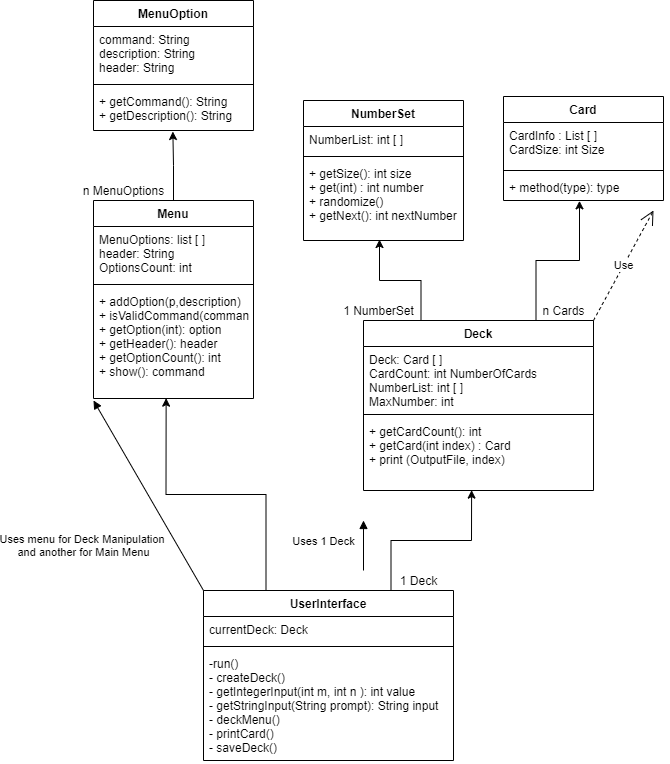

The diagram above was exported from draw.io. Its source (the exported page's mxGraphModel, read from the mxfile embedded in the PNG):
<mxGraphModel dx="2595" dy="1448" grid="1" gridSize="10" guides="1" tooltips="1" connect="1" arrows="1" fold="1" page="1" pageScale="1" pageWidth="850" pageHeight="1100" math="0" shadow="0">
  <root>
    <mxCell id="0" />
    <mxCell id="1" parent="0" />
    <mxCell id="QCoJWHKMkUdtfE_nVtke-33" style="edgeStyle=orthogonalEdgeStyle;rounded=0;orthogonalLoop=1;jettySize=auto;html=1;exitX=0.25;exitY=0;exitDx=0;exitDy=0;entryX=0.454;entryY=0.997;entryDx=0;entryDy=0;entryPerimeter=0;" edge="1" parent="1" source="QCoJWHKMkUdtfE_nVtke-1" target="QCoJWHKMkUdtfE_nVtke-21">
      <mxGeometry relative="1" as="geometry" />
    </mxCell>
    <mxCell id="QCoJWHKMkUdtfE_nVtke-35" style="edgeStyle=orthogonalEdgeStyle;rounded=0;orthogonalLoop=1;jettySize=auto;html=1;exitX=0.75;exitY=0;exitDx=0;exitDy=0;entryX=0.47;entryY=0.995;entryDx=0;entryDy=0;entryPerimeter=0;" edge="1" parent="1" source="QCoJWHKMkUdtfE_nVtke-1" target="QCoJWHKMkUdtfE_nVtke-8">
      <mxGeometry relative="1" as="geometry" />
    </mxCell>
    <mxCell id="QCoJWHKMkUdtfE_nVtke-31" style="edgeStyle=orthogonalEdgeStyle;rounded=0;orthogonalLoop=1;jettySize=auto;html=1;exitX=0.25;exitY=0;exitDx=0;exitDy=0;entryX=0.475;entryY=0.988;entryDx=0;entryDy=0;entryPerimeter=0;" edge="1" parent="1" source="QCoJWHKMkUdtfE_nVtke-5" target="QCoJWHKMkUdtfE_nVtke-12">
      <mxGeometry relative="1" as="geometry" />
    </mxCell>
    <mxCell id="QCoJWHKMkUdtfE_nVtke-32" style="edgeStyle=orthogonalEdgeStyle;rounded=0;orthogonalLoop=1;jettySize=auto;html=1;exitX=0.75;exitY=0;exitDx=0;exitDy=0;entryX=0.475;entryY=1.013;entryDx=0;entryDy=0;entryPerimeter=0;" edge="1" parent="1" source="QCoJWHKMkUdtfE_nVtke-5" target="QCoJWHKMkUdtfE_nVtke-17">
      <mxGeometry relative="1" as="geometry" />
    </mxCell>
    <mxCell id="QCoJWHKMkUdtfE_nVtke-5" value="Deck" style="swimlane;fontStyle=1;align=center;verticalAlign=top;childLayout=stackLayout;horizontal=1;startSize=26;horizontalStack=0;resizeParent=1;resizeParentMax=0;resizeLast=0;collapsible=1;marginBottom=0;" vertex="1" parent="1">
      <mxGeometry x="450" y="460" width="230" height="170" as="geometry" />
    </mxCell>
    <mxCell id="QCoJWHKMkUdtfE_nVtke-6" value="Deck: Card [ ]&#10;CardCount: int NumberOfCards&#10;NumberList: int [ ]&#10;MaxNumber: int " style="text;strokeColor=none;fillColor=none;align=left;verticalAlign=top;spacingLeft=4;spacingRight=4;overflow=hidden;rotatable=0;points=[[0,0.5],[1,0.5]];portConstraint=eastwest;" vertex="1" parent="QCoJWHKMkUdtfE_nVtke-5">
      <mxGeometry y="26" width="230" height="64" as="geometry" />
    </mxCell>
    <mxCell id="QCoJWHKMkUdtfE_nVtke-7" value="" style="line;strokeWidth=1;fillColor=none;align=left;verticalAlign=middle;spacingTop=-1;spacingLeft=3;spacingRight=3;rotatable=0;labelPosition=right;points=[];portConstraint=eastwest;" vertex="1" parent="QCoJWHKMkUdtfE_nVtke-5">
      <mxGeometry y="90" width="230" height="8" as="geometry" />
    </mxCell>
    <mxCell id="QCoJWHKMkUdtfE_nVtke-8" value="+ getCardCount(): int&#10;+ getCard(int index) : Card&#10;+ print (OutputFile, index)&#10; " style="text;strokeColor=none;fillColor=none;align=left;verticalAlign=top;spacingLeft=4;spacingRight=4;overflow=hidden;rotatable=0;points=[[0,0.5],[1,0.5]];portConstraint=eastwest;" vertex="1" parent="QCoJWHKMkUdtfE_nVtke-5">
      <mxGeometry y="98" width="230" height="72" as="geometry" />
    </mxCell>
    <mxCell id="QCoJWHKMkUdtfE_nVtke-9" value="NumberSet" style="swimlane;fontStyle=1;align=center;verticalAlign=top;childLayout=stackLayout;horizontal=1;startSize=26;horizontalStack=0;resizeParent=1;resizeParentMax=0;resizeLast=0;collapsible=1;marginBottom=0;" vertex="1" parent="1">
      <mxGeometry x="390" y="240" width="160" height="140" as="geometry" />
    </mxCell>
    <mxCell id="QCoJWHKMkUdtfE_nVtke-10" value="NumberList: int [ ]" style="text;strokeColor=none;fillColor=none;align=left;verticalAlign=top;spacingLeft=4;spacingRight=4;overflow=hidden;rotatable=0;points=[[0,0.5],[1,0.5]];portConstraint=eastwest;" vertex="1" parent="QCoJWHKMkUdtfE_nVtke-9">
      <mxGeometry y="26" width="160" height="26" as="geometry" />
    </mxCell>
    <mxCell id="QCoJWHKMkUdtfE_nVtke-11" value="" style="line;strokeWidth=1;fillColor=none;align=left;verticalAlign=middle;spacingTop=-1;spacingLeft=3;spacingRight=3;rotatable=0;labelPosition=right;points=[];portConstraint=eastwest;" vertex="1" parent="QCoJWHKMkUdtfE_nVtke-9">
      <mxGeometry y="52" width="160" height="8" as="geometry" />
    </mxCell>
    <mxCell id="QCoJWHKMkUdtfE_nVtke-12" value="+ getSize(): int size&#10;+ get(int) : int number&#10;+ randomize()&#10;+ getNext(): int nextNumber" style="text;strokeColor=none;fillColor=none;align=left;verticalAlign=top;spacingLeft=4;spacingRight=4;overflow=hidden;rotatable=0;points=[[0,0.5],[1,0.5]];portConstraint=eastwest;" vertex="1" parent="QCoJWHKMkUdtfE_nVtke-9">
      <mxGeometry y="60" width="160" height="80" as="geometry" />
    </mxCell>
    <mxCell id="QCoJWHKMkUdtfE_nVtke-14" value="Card" style="swimlane;fontStyle=1;align=center;verticalAlign=top;childLayout=stackLayout;horizontal=1;startSize=26;horizontalStack=0;resizeParent=1;resizeParentMax=0;resizeLast=0;collapsible=1;marginBottom=0;" vertex="1" parent="1">
      <mxGeometry x="590" y="236" width="160" height="104" as="geometry" />
    </mxCell>
    <mxCell id="QCoJWHKMkUdtfE_nVtke-15" value="CardInfo : List [ ]&#10;CardSize: int Size " style="text;strokeColor=none;fillColor=none;align=left;verticalAlign=top;spacingLeft=4;spacingRight=4;overflow=hidden;rotatable=0;points=[[0,0.5],[1,0.5]];portConstraint=eastwest;" vertex="1" parent="QCoJWHKMkUdtfE_nVtke-14">
      <mxGeometry y="26" width="160" height="44" as="geometry" />
    </mxCell>
    <mxCell id="QCoJWHKMkUdtfE_nVtke-16" value="" style="line;strokeWidth=1;fillColor=none;align=left;verticalAlign=middle;spacingTop=-1;spacingLeft=3;spacingRight=3;rotatable=0;labelPosition=right;points=[];portConstraint=eastwest;" vertex="1" parent="QCoJWHKMkUdtfE_nVtke-14">
      <mxGeometry y="70" width="160" height="8" as="geometry" />
    </mxCell>
    <mxCell id="QCoJWHKMkUdtfE_nVtke-17" value="+ method(type): type" style="text;strokeColor=none;fillColor=none;align=left;verticalAlign=top;spacingLeft=4;spacingRight=4;overflow=hidden;rotatable=0;points=[[0,0.5],[1,0.5]];portConstraint=eastwest;" vertex="1" parent="QCoJWHKMkUdtfE_nVtke-14">
      <mxGeometry y="78" width="160" height="26" as="geometry" />
    </mxCell>
    <mxCell id="QCoJWHKMkUdtfE_nVtke-30" style="edgeStyle=orthogonalEdgeStyle;rounded=0;orthogonalLoop=1;jettySize=auto;html=1;exitX=0.5;exitY=0;exitDx=0;exitDy=0;entryX=0.496;entryY=1.024;entryDx=0;entryDy=0;entryPerimeter=0;" edge="1" parent="1" source="QCoJWHKMkUdtfE_nVtke-18" target="QCoJWHKMkUdtfE_nVtke-25">
      <mxGeometry relative="1" as="geometry" />
    </mxCell>
    <mxCell id="QCoJWHKMkUdtfE_nVtke-18" value="Menu" style="swimlane;fontStyle=1;align=center;verticalAlign=top;childLayout=stackLayout;horizontal=1;startSize=26;horizontalStack=0;resizeParent=1;resizeParentMax=0;resizeLast=0;collapsible=1;marginBottom=0;" vertex="1" parent="1">
      <mxGeometry x="180" y="340" width="160" height="198" as="geometry" />
    </mxCell>
    <mxCell id="QCoJWHKMkUdtfE_nVtke-19" value="MenuOptions: list [ ]&#10;header: String &#10;OptionsCount: int " style="text;strokeColor=none;fillColor=none;align=left;verticalAlign=top;spacingLeft=4;spacingRight=4;overflow=hidden;rotatable=0;points=[[0,0.5],[1,0.5]];portConstraint=eastwest;" vertex="1" parent="QCoJWHKMkUdtfE_nVtke-18">
      <mxGeometry y="26" width="160" height="54" as="geometry" />
    </mxCell>
    <mxCell id="QCoJWHKMkUdtfE_nVtke-20" value="" style="line;strokeWidth=1;fillColor=none;align=left;verticalAlign=middle;spacingTop=-1;spacingLeft=3;spacingRight=3;rotatable=0;labelPosition=right;points=[];portConstraint=eastwest;" vertex="1" parent="QCoJWHKMkUdtfE_nVtke-18">
      <mxGeometry y="80" width="160" height="8" as="geometry" />
    </mxCell>
    <mxCell id="QCoJWHKMkUdtfE_nVtke-21" value="+ addOption(p,description)&#10;+ isValidCommand(command): bool&#10;+ getOption(int): option&#10;+ getHeader(): header&#10;+ getOptionCount(): int&#10;+ show(): command" style="text;strokeColor=none;fillColor=none;align=left;verticalAlign=top;spacingLeft=4;spacingRight=4;overflow=hidden;rotatable=0;points=[[0,0.5],[1,0.5]];portConstraint=eastwest;" vertex="1" parent="QCoJWHKMkUdtfE_nVtke-18">
      <mxGeometry y="88" width="160" height="110" as="geometry" />
    </mxCell>
    <mxCell id="QCoJWHKMkUdtfE_nVtke-22" value="MenuOption" style="swimlane;fontStyle=1;align=center;verticalAlign=top;childLayout=stackLayout;horizontal=1;startSize=26;horizontalStack=0;resizeParent=1;resizeParentMax=0;resizeLast=0;collapsible=1;marginBottom=0;" vertex="1" parent="1">
      <mxGeometry x="180" y="140" width="160" height="130" as="geometry" />
    </mxCell>
    <mxCell id="QCoJWHKMkUdtfE_nVtke-23" value="command: String&#10;description: String&#10;header: String" style="text;strokeColor=none;fillColor=none;align=left;verticalAlign=top;spacingLeft=4;spacingRight=4;overflow=hidden;rotatable=0;points=[[0,0.5],[1,0.5]];portConstraint=eastwest;" vertex="1" parent="QCoJWHKMkUdtfE_nVtke-22">
      <mxGeometry y="26" width="160" height="54" as="geometry" />
    </mxCell>
    <mxCell id="QCoJWHKMkUdtfE_nVtke-24" value="" style="line;strokeWidth=1;fillColor=none;align=left;verticalAlign=middle;spacingTop=-1;spacingLeft=3;spacingRight=3;rotatable=0;labelPosition=right;points=[];portConstraint=eastwest;" vertex="1" parent="QCoJWHKMkUdtfE_nVtke-22">
      <mxGeometry y="80" width="160" height="8" as="geometry" />
    </mxCell>
    <mxCell id="QCoJWHKMkUdtfE_nVtke-25" value="+ getCommand(): String&#10;+ getDescription(): String" style="text;strokeColor=none;fillColor=none;align=left;verticalAlign=top;spacingLeft=4;spacingRight=4;overflow=hidden;rotatable=0;points=[[0,0.5],[1,0.5]];portConstraint=eastwest;" vertex="1" parent="QCoJWHKMkUdtfE_nVtke-22">
      <mxGeometry y="88" width="160" height="42" as="geometry" />
    </mxCell>
    <mxCell id="QCoJWHKMkUdtfE_nVtke-36" value="1 Deck" style="text;html=1;align=center;verticalAlign=middle;resizable=0;points=[];autosize=1;strokeColor=none;fillColor=none;" vertex="1" parent="1">
      <mxGeometry x="480" y="710" width="50" height="20" as="geometry" />
    </mxCell>
    <mxCell id="QCoJWHKMkUdtfE_nVtke-37" value="n Cards" style="text;html=1;align=center;verticalAlign=middle;resizable=0;points=[];autosize=1;strokeColor=none;fillColor=none;" vertex="1" parent="1">
      <mxGeometry x="620" y="440" width="60" height="20" as="geometry" />
    </mxCell>
    <mxCell id="QCoJWHKMkUdtfE_nVtke-38" value="Uses 1 Deck" style="html=1;verticalAlign=bottom;endArrow=block;rounded=0;" edge="1" parent="1">
      <mxGeometry x="-0.2" y="40" width="80" relative="1" as="geometry">
        <mxPoint x="450" y="710" as="sourcePoint" />
        <mxPoint x="450" y="660" as="targetPoint" />
        <mxPoint as="offset" />
      </mxGeometry>
    </mxCell>
    <mxCell id="QCoJWHKMkUdtfE_nVtke-42" value="Use" style="endArrow=open;endSize=12;dashed=1;html=1;rounded=0;exitX=1;exitY=0;exitDx=0;exitDy=0;" edge="1" parent="1" source="QCoJWHKMkUdtfE_nVtke-5">
      <mxGeometry width="160" relative="1" as="geometry">
        <mxPoint x="670" y="538" as="sourcePoint" />
        <mxPoint x="740" y="350" as="targetPoint" />
      </mxGeometry>
    </mxCell>
    <mxCell id="QCoJWHKMkUdtfE_nVtke-43" value="1 NumberSet" style="text;html=1;align=center;verticalAlign=middle;resizable=0;points=[];autosize=1;strokeColor=none;fillColor=none;" vertex="1" parent="1">
      <mxGeometry x="420" y="440" width="90" height="20" as="geometry" />
    </mxCell>
    <mxCell id="QCoJWHKMkUdtfE_nVtke-1" value="UserInterface" style="swimlane;fontStyle=1;align=center;verticalAlign=top;childLayout=stackLayout;horizontal=1;startSize=26;horizontalStack=0;resizeParent=1;resizeParentMax=0;resizeLast=0;collapsible=1;marginBottom=0;" vertex="1" parent="1">
      <mxGeometry x="290" y="730" width="250" height="170" as="geometry" />
    </mxCell>
    <mxCell id="QCoJWHKMkUdtfE_nVtke-2" value="currentDeck: Deck" style="text;strokeColor=none;fillColor=none;align=left;verticalAlign=top;spacingLeft=4;spacingRight=4;overflow=hidden;rotatable=0;points=[[0,0.5],[1,0.5]];portConstraint=eastwest;" vertex="1" parent="QCoJWHKMkUdtfE_nVtke-1">
      <mxGeometry y="26" width="250" height="26" as="geometry" />
    </mxCell>
    <mxCell id="QCoJWHKMkUdtfE_nVtke-3" value="" style="line;strokeWidth=1;fillColor=none;align=left;verticalAlign=middle;spacingTop=-1;spacingLeft=3;spacingRight=3;rotatable=0;labelPosition=right;points=[];portConstraint=eastwest;" vertex="1" parent="QCoJWHKMkUdtfE_nVtke-1">
      <mxGeometry y="52" width="250" height="8" as="geometry" />
    </mxCell>
    <mxCell id="QCoJWHKMkUdtfE_nVtke-4" value="-run()&#10;- createDeck()&#10;- getIntegerInput(int m, int n ): int value&#10;- getStringInput(String prompt): String input&#10;- deckMenu()&#10;- printCard()&#10;- saveDeck()" style="text;strokeColor=none;fillColor=none;align=left;verticalAlign=top;spacingLeft=4;spacingRight=4;overflow=hidden;rotatable=0;points=[[0,0.5],[1,0.5]];portConstraint=eastwest;" vertex="1" parent="QCoJWHKMkUdtfE_nVtke-1">
      <mxGeometry y="60" width="250" height="110" as="geometry" />
    </mxCell>
    <mxCell id="QCoJWHKMkUdtfE_nVtke-44" value="" style="endArrow=none;endSize=12;dashed=1;html=1;rounded=0;" edge="1" parent="1" target="QCoJWHKMkUdtfE_nVtke-1">
      <mxGeometry width="160" relative="1" as="geometry">
        <mxPoint x="420" y="730" as="sourcePoint" />
        <mxPoint x="580" y="730" as="targetPoint" />
      </mxGeometry>
    </mxCell>
    <mxCell id="QCoJWHKMkUdtfE_nVtke-45" value="Uses menu for Deck Manipulation&amp;nbsp;&lt;br&gt;and another for Main Menu" style="html=1;verticalAlign=bottom;endArrow=block;rounded=0;exitX=0;exitY=0;exitDx=0;exitDy=0;" edge="1" parent="1" source="QCoJWHKMkUdtfE_nVtke-1">
      <mxGeometry x="-0.2158" y="89" width="80" relative="1" as="geometry">
        <mxPoint x="130" y="670" as="sourcePoint" />
        <mxPoint x="180" y="540" as="targetPoint" />
        <mxPoint as="offset" />
      </mxGeometry>
    </mxCell>
    <mxCell id="QCoJWHKMkUdtfE_nVtke-46" value="n MenuOptions" style="text;html=1;align=center;verticalAlign=middle;resizable=0;points=[];autosize=1;strokeColor=none;fillColor=none;" vertex="1" parent="1">
      <mxGeometry x="160" y="320" width="100" height="20" as="geometry" />
    </mxCell>
  </root>
</mxGraphModel>